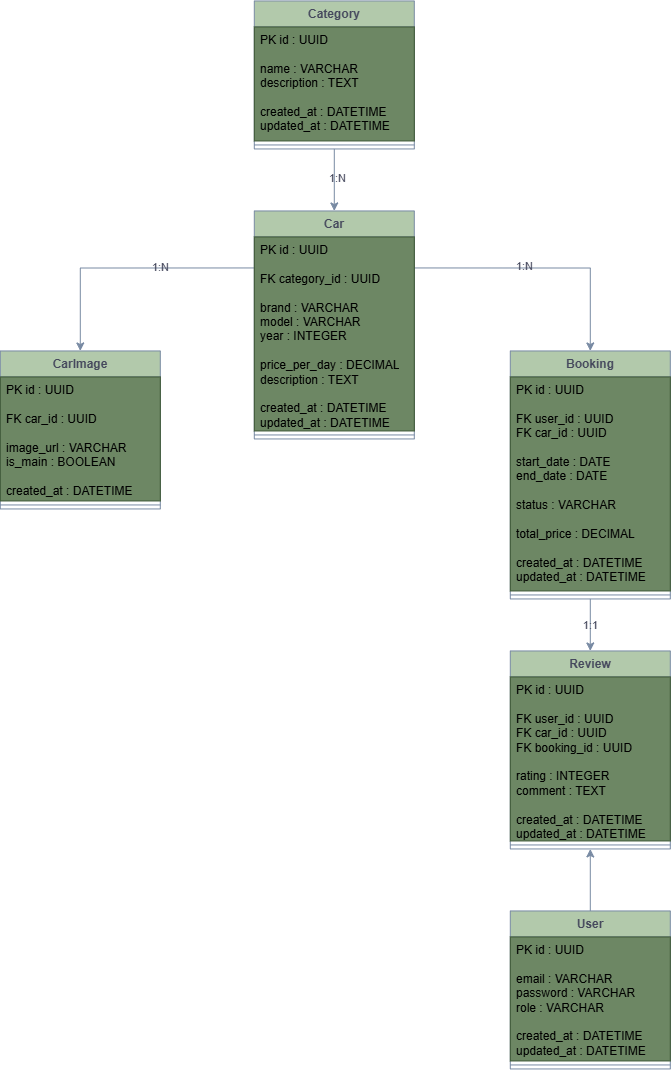

The diagram above was exported from draw.io. Its source (the exported page's mxGraphModel, read from the mxfile embedded in the PNG):
<mxGraphModel dx="1664" dy="874" grid="1" gridSize="10" guides="1" tooltips="1" connect="1" arrows="1" fold="1" page="1" pageScale="1" pageWidth="827" pageHeight="1169" math="0" shadow="0">
  <root>
    <mxCell id="0" />
    <mxCell id="1" parent="0" />
    <mxCell id="daBrrvurwecCdxoaoeVH-37" edge="1" parent="1" source="daBrrvurwecCdxoaoeVH-1" style="edgeStyle=orthogonalEdgeStyle;rounded=0;orthogonalLoop=1;jettySize=auto;html=1;exitX=0.5;exitY=0;exitDx=0;exitDy=0;entryX=0.5;entryY=1;entryDx=0;entryDy=0;fontColor=default;labelBackgroundColor=none;strokeColor=#788AA3;" target="daBrrvurwecCdxoaoeVH-17">
      <mxGeometry relative="1" as="geometry" />
    </mxCell>
    <mxCell id="daBrrvurwecCdxoaoeVH-1" parent="1" style="swimlane;fontStyle=1;align=center;verticalAlign=top;childLayout=stackLayout;horizontal=1;startSize=26;horizontalStack=0;resizeParent=1;resizeParentMax=0;resizeLast=0;collapsible=1;marginBottom=0;whiteSpace=wrap;html=1;labelBackgroundColor=none;fillColor=#B2C9AB;strokeColor=#788AA3;fontColor=#46495D;" value="User" vertex="1">
      <mxGeometry height="158" width="160" x="590" y="940" as="geometry" />
    </mxCell>
    <mxCell id="daBrrvurwecCdxoaoeVH-2" parent="daBrrvurwecCdxoaoeVH-1" style="text;strokeColor=#3A5431;fillColor=#6d8764;align=left;verticalAlign=top;spacingLeft=4;spacingRight=4;overflow=hidden;rotatable=0;points=[[0,0.5],[1,0.5]];portConstraint=eastwest;whiteSpace=wrap;html=1;labelBackgroundColor=none;fontColor=#ffffff;" value="&lt;div&gt;&lt;span style=&quot;color: light-dark(rgb(0, 0, 0), rgb(255, 255, 255));&quot;&gt;PK id : UUID&lt;/span&gt;&lt;/div&gt;&lt;div&gt;&lt;span style=&quot;color: light-dark(rgb(0, 0, 0), rgb(255, 255, 255));&quot;&gt;&lt;br&gt;&lt;/span&gt;&lt;/div&gt;&lt;div&gt;&lt;span style=&quot;color: light-dark(rgb(0, 0, 0), rgb(255, 255, 255));&quot;&gt;email : VARCHAR&lt;/span&gt;&lt;/div&gt;&lt;div&gt;&lt;span style=&quot;color: light-dark(rgb(0, 0, 0), rgb(255, 255, 255));&quot;&gt;password : VARCHAR&lt;/span&gt;&lt;/div&gt;&lt;div&gt;&lt;span style=&quot;color: light-dark(rgb(0, 0, 0), rgb(255, 255, 255));&quot;&gt;role : VARCHAR&lt;/span&gt;&lt;/div&gt;&lt;div&gt;&lt;span style=&quot;color: light-dark(rgb(0, 0, 0), rgb(255, 255, 255));&quot;&gt;&lt;br&gt;&lt;/span&gt;&lt;/div&gt;&lt;div&gt;&lt;span style=&quot;color: light-dark(rgb(0, 0, 0), rgb(255, 255, 255));&quot;&gt;created_at : DATETIME&lt;/span&gt;&lt;/div&gt;&lt;div&gt;&lt;span style=&quot;color: light-dark(rgb(0, 0, 0), rgb(255, 255, 255));&quot;&gt;updated_at : DATETIME&lt;/span&gt;&lt;/div&gt;" vertex="1">
      <mxGeometry height="124" width="160" y="26" as="geometry" />
    </mxCell>
    <mxCell id="daBrrvurwecCdxoaoeVH-3" parent="daBrrvurwecCdxoaoeVH-1" style="line;strokeWidth=1;fillColor=none;align=left;verticalAlign=middle;spacingTop=-1;spacingLeft=3;spacingRight=3;rotatable=0;labelPosition=right;points=[];portConstraint=eastwest;labelBackgroundColor=none;strokeColor=#788AA3;fontColor=#46495D;" value="" vertex="1">
      <mxGeometry height="8" width="160" y="150" as="geometry" />
    </mxCell>
    <mxCell id="daBrrvurwecCdxoaoeVH-26" edge="1" parent="1" source="daBrrvurwecCdxoaoeVH-5" style="edgeStyle=orthogonalEdgeStyle;rounded=0;orthogonalLoop=1;jettySize=auto;html=1;exitX=0.5;exitY=1;exitDx=0;exitDy=0;entryX=0.5;entryY=0;entryDx=0;entryDy=0;fontColor=default;labelBackgroundColor=none;strokeColor=#788AA3;" target="daBrrvurwecCdxoaoeVH-21">
      <mxGeometry relative="1" as="geometry" />
    </mxCell>
    <mxCell id="daBrrvurwecCdxoaoeVH-27" connectable="0" parent="daBrrvurwecCdxoaoeVH-26" style="edgeLabel;html=1;align=center;verticalAlign=middle;resizable=0;points=[];labelBackgroundColor=none;fontColor=#46495D;" value="1:N" vertex="1">
      <mxGeometry relative="1" x="-0.0645" y="3" as="geometry">
        <mxPoint as="offset" />
      </mxGeometry>
    </mxCell>
    <mxCell id="daBrrvurwecCdxoaoeVH-5" parent="1" style="swimlane;fontStyle=1;align=center;verticalAlign=top;childLayout=stackLayout;horizontal=1;startSize=26;horizontalStack=0;resizeParent=1;resizeParentMax=0;resizeLast=0;collapsible=1;marginBottom=0;whiteSpace=wrap;html=1;labelBackgroundColor=none;fillColor=#B2C9AB;strokeColor=#788AA3;fontColor=#46495D;" value="Category" vertex="1">
      <mxGeometry height="148" width="160" x="334" y="30" as="geometry" />
    </mxCell>
    <mxCell id="daBrrvurwecCdxoaoeVH-6" parent="daBrrvurwecCdxoaoeVH-5" style="text;fillColor=#6d8764;align=left;verticalAlign=top;spacingLeft=4;spacingRight=4;overflow=hidden;rotatable=0;points=[[0,0.5],[1,0.5]];portConstraint=eastwest;whiteSpace=wrap;html=1;labelBackgroundColor=none;fontColor=#ffffff;strokeColor=#3A5431;" value="&lt;div&gt;&lt;span style=&quot;color: light-dark(rgb(0, 0, 0), rgb(237, 237, 237));&quot;&gt;PK id : UUID&lt;/span&gt;&lt;/div&gt;&lt;div&gt;&lt;span style=&quot;color: light-dark(rgb(0, 0, 0), rgb(237, 237, 237));&quot;&gt;&lt;br&gt;&lt;/span&gt;&lt;/div&gt;&lt;div&gt;&lt;span style=&quot;color: light-dark(rgb(0, 0, 0), rgb(237, 237, 237));&quot;&gt;name : VARCHAR&lt;/span&gt;&lt;/div&gt;&lt;div&gt;&lt;span style=&quot;color: light-dark(rgb(0, 0, 0), rgb(237, 237, 237));&quot;&gt;description : TEXT&lt;/span&gt;&lt;/div&gt;&lt;div&gt;&lt;span style=&quot;color: light-dark(rgb(0, 0, 0), rgb(237, 237, 237));&quot;&gt;&lt;br&gt;&lt;/span&gt;&lt;/div&gt;&lt;div&gt;&lt;span style=&quot;color: light-dark(rgb(0, 0, 0), rgb(237, 237, 237));&quot;&gt;created_at : DATETIME&lt;/span&gt;&lt;/div&gt;&lt;div&gt;&lt;span style=&quot;color: light-dark(rgb(0, 0, 0), rgb(237, 237, 237));&quot;&gt;updated_at : DATETIME&lt;/span&gt;&lt;/div&gt;" vertex="1">
      <mxGeometry height="114" width="160" y="26" as="geometry" />
    </mxCell>
    <mxCell id="daBrrvurwecCdxoaoeVH-7" parent="daBrrvurwecCdxoaoeVH-5" style="line;strokeWidth=1;fillColor=none;align=left;verticalAlign=middle;spacingTop=-1;spacingLeft=3;spacingRight=3;rotatable=0;labelPosition=right;points=[];portConstraint=eastwest;labelBackgroundColor=none;strokeColor=#788AA3;fontColor=#46495D;" value="" vertex="1">
      <mxGeometry height="8" width="160" y="140" as="geometry" />
    </mxCell>
    <mxCell id="daBrrvurwecCdxoaoeVH-9" parent="1" style="swimlane;fontStyle=1;align=center;verticalAlign=top;childLayout=stackLayout;horizontal=1;startSize=26;horizontalStack=0;resizeParent=1;resizeParentMax=0;resizeLast=0;collapsible=1;marginBottom=0;whiteSpace=wrap;html=1;labelBackgroundColor=none;fillColor=#B2C9AB;strokeColor=#788AA3;fontColor=#46495D;" value="CarImage" vertex="1">
      <mxGeometry height="158" width="160" x="80" y="380" as="geometry" />
    </mxCell>
    <mxCell id="daBrrvurwecCdxoaoeVH-10" parent="daBrrvurwecCdxoaoeVH-9" style="text;align=left;verticalAlign=top;spacingLeft=4;spacingRight=4;overflow=hidden;rotatable=0;points=[[0,0.5],[1,0.5]];portConstraint=eastwest;whiteSpace=wrap;html=1;labelBackgroundColor=none;fillColor=#6d8764;fontColor=#ffffff;strokeColor=#3A5431;" value="&lt;div&gt;&lt;span style=&quot;color: light-dark(rgb(0, 0, 0), rgb(255, 255, 255));&quot;&gt;PK id : UUID&lt;/span&gt;&lt;/div&gt;&lt;div&gt;&lt;span style=&quot;color: light-dark(rgb(0, 0, 0), rgb(255, 255, 255));&quot;&gt;&lt;br&gt;&lt;/span&gt;&lt;/div&gt;&lt;div&gt;&lt;span style=&quot;color: light-dark(rgb(0, 0, 0), rgb(255, 255, 255));&quot;&gt;FK car_id : UUID&lt;/span&gt;&lt;/div&gt;&lt;div&gt;&lt;span style=&quot;color: light-dark(rgb(0, 0, 0), rgb(255, 255, 255));&quot;&gt;&lt;br&gt;&lt;/span&gt;&lt;/div&gt;&lt;div&gt;&lt;span style=&quot;color: light-dark(rgb(0, 0, 0), rgb(255, 255, 255));&quot;&gt;image_url : VARCHAR&lt;/span&gt;&lt;/div&gt;&lt;div&gt;&lt;span style=&quot;color: light-dark(rgb(0, 0, 0), rgb(255, 255, 255));&quot;&gt;is_main : BOOLEAN&lt;/span&gt;&lt;/div&gt;&lt;div&gt;&lt;span style=&quot;color: light-dark(rgb(0, 0, 0), rgb(255, 255, 255));&quot;&gt;&lt;br&gt;&lt;/span&gt;&lt;/div&gt;&lt;div&gt;&lt;span style=&quot;color: light-dark(rgb(0, 0, 0), rgb(255, 255, 255));&quot;&gt;created_at : DATETIME&lt;/span&gt;&lt;/div&gt;" vertex="1">
      <mxGeometry height="124" width="160" y="26" as="geometry" />
    </mxCell>
    <mxCell id="daBrrvurwecCdxoaoeVH-11" parent="daBrrvurwecCdxoaoeVH-9" style="line;strokeWidth=1;fillColor=none;align=left;verticalAlign=middle;spacingTop=-1;spacingLeft=3;spacingRight=3;rotatable=0;labelPosition=right;points=[];portConstraint=eastwest;labelBackgroundColor=none;strokeColor=#788AA3;fontColor=#46495D;" value="" vertex="1">
      <mxGeometry height="8" width="160" y="150" as="geometry" />
    </mxCell>
    <mxCell id="daBrrvurwecCdxoaoeVH-35" edge="1" parent="1" source="daBrrvurwecCdxoaoeVH-13" style="edgeStyle=orthogonalEdgeStyle;rounded=0;orthogonalLoop=1;jettySize=auto;html=1;exitX=0.5;exitY=1;exitDx=0;exitDy=0;entryX=0.5;entryY=0;entryDx=0;entryDy=0;fontColor=default;labelBackgroundColor=none;strokeColor=#788AA3;" target="daBrrvurwecCdxoaoeVH-17">
      <mxGeometry relative="1" as="geometry" />
    </mxCell>
    <mxCell id="daBrrvurwecCdxoaoeVH-36" connectable="0" parent="daBrrvurwecCdxoaoeVH-35" style="edgeLabel;html=1;align=center;verticalAlign=middle;resizable=0;points=[];labelBackgroundColor=none;fontColor=#46495D;" value="1:1" vertex="1">
      <mxGeometry relative="1" x="0.0023" as="geometry">
        <mxPoint as="offset" />
      </mxGeometry>
    </mxCell>
    <mxCell id="daBrrvurwecCdxoaoeVH-13" parent="1" style="swimlane;fontStyle=1;align=center;verticalAlign=top;childLayout=stackLayout;horizontal=1;startSize=26;horizontalStack=0;resizeParent=1;resizeParentMax=0;resizeLast=0;collapsible=1;marginBottom=0;whiteSpace=wrap;html=1;labelBackgroundColor=none;fillColor=#B2C9AB;strokeColor=#788AA3;fontColor=#46495D;" value="Booking" vertex="1">
      <mxGeometry height="248" width="160" x="590" y="380" as="geometry" />
    </mxCell>
    <mxCell id="daBrrvurwecCdxoaoeVH-14" parent="daBrrvurwecCdxoaoeVH-13" style="text;align=left;verticalAlign=top;spacingLeft=4;spacingRight=4;overflow=hidden;rotatable=0;points=[[0,0.5],[1,0.5]];portConstraint=eastwest;whiteSpace=wrap;html=1;labelBackgroundColor=none;fillColor=#6d8764;strokeColor=#3A5431;fontColor=#ffffff;" value="&lt;div&gt;&lt;span style=&quot;color: light-dark(rgb(0, 0, 0), rgb(255, 255, 255));&quot;&gt;PK id : UUID&lt;/span&gt;&lt;/div&gt;&lt;div&gt;&lt;span style=&quot;color: light-dark(rgb(0, 0, 0), rgb(255, 255, 255));&quot;&gt;&lt;br&gt;&lt;/span&gt;&lt;/div&gt;&lt;div&gt;&lt;span style=&quot;color: light-dark(rgb(0, 0, 0), rgb(255, 255, 255));&quot;&gt;FK user_id : UUID&lt;/span&gt;&lt;/div&gt;&lt;div&gt;&lt;span style=&quot;color: light-dark(rgb(0, 0, 0), rgb(255, 255, 255));&quot;&gt;FK car_id : UUID&lt;/span&gt;&lt;/div&gt;&lt;div&gt;&lt;span style=&quot;color: light-dark(rgb(0, 0, 0), rgb(255, 255, 255));&quot;&gt;&lt;br&gt;&lt;/span&gt;&lt;/div&gt;&lt;div&gt;&lt;span style=&quot;color: light-dark(rgb(0, 0, 0), rgb(255, 255, 255));&quot;&gt;start_date : DATE&lt;/span&gt;&lt;/div&gt;&lt;div&gt;&lt;span style=&quot;color: light-dark(rgb(0, 0, 0), rgb(255, 255, 255));&quot;&gt;end_date : DATE&lt;/span&gt;&lt;/div&gt;&lt;div&gt;&lt;span style=&quot;color: light-dark(rgb(0, 0, 0), rgb(255, 255, 255));&quot;&gt;&lt;br&gt;&lt;/span&gt;&lt;/div&gt;&lt;div&gt;&lt;span style=&quot;color: light-dark(rgb(0, 0, 0), rgb(255, 255, 255));&quot;&gt;status : VARCHAR&lt;/span&gt;&lt;/div&gt;&lt;div&gt;&lt;span style=&quot;color: light-dark(rgb(0, 0, 0), rgb(255, 255, 255));&quot;&gt;&lt;br&gt;&lt;/span&gt;&lt;/div&gt;&lt;div&gt;&lt;span style=&quot;color: light-dark(rgb(0, 0, 0), rgb(255, 255, 255));&quot;&gt;total_price : DECIMAL&lt;/span&gt;&lt;/div&gt;&lt;div&gt;&lt;span style=&quot;color: light-dark(rgb(0, 0, 0), rgb(255, 255, 255));&quot;&gt;&lt;br&gt;&lt;/span&gt;&lt;/div&gt;&lt;div&gt;&lt;span style=&quot;color: light-dark(rgb(0, 0, 0), rgb(255, 255, 255));&quot;&gt;created_at : DATETIME&lt;/span&gt;&lt;/div&gt;&lt;div&gt;&lt;span style=&quot;color: light-dark(rgb(0, 0, 0), rgb(255, 255, 255));&quot;&gt;updated_at : DATETIME&lt;/span&gt;&lt;/div&gt;" vertex="1">
      <mxGeometry height="214" width="160" y="26" as="geometry" />
    </mxCell>
    <mxCell id="daBrrvurwecCdxoaoeVH-15" parent="daBrrvurwecCdxoaoeVH-13" style="line;strokeWidth=1;fillColor=none;align=left;verticalAlign=middle;spacingTop=-1;spacingLeft=3;spacingRight=3;rotatable=0;labelPosition=right;points=[];portConstraint=eastwest;labelBackgroundColor=none;strokeColor=#788AA3;fontColor=#46495D;" value="" vertex="1">
      <mxGeometry height="8" width="160" y="240" as="geometry" />
    </mxCell>
    <mxCell id="daBrrvurwecCdxoaoeVH-17" parent="1" style="swimlane;fontStyle=1;align=center;verticalAlign=top;childLayout=stackLayout;horizontal=1;startSize=26;horizontalStack=0;resizeParent=1;resizeParentMax=0;resizeLast=0;collapsible=1;marginBottom=0;whiteSpace=wrap;html=1;labelBackgroundColor=none;fillColor=#B2C9AB;strokeColor=#788AA3;fontColor=#46495D;" value="Review" vertex="1">
      <mxGeometry height="198" width="160" x="590" y="680" as="geometry" />
    </mxCell>
    <mxCell id="daBrrvurwecCdxoaoeVH-18" parent="daBrrvurwecCdxoaoeVH-17" style="text;strokeColor=#3A5431;fillColor=#6d8764;align=left;verticalAlign=top;spacingLeft=4;spacingRight=4;overflow=hidden;rotatable=0;points=[[0,0.5],[1,0.5]];portConstraint=eastwest;whiteSpace=wrap;html=1;labelBackgroundColor=none;fontColor=#ffffff;" value="&lt;div&gt;&lt;span style=&quot;color: light-dark(rgb(0, 0, 0), rgb(239, 255, 250));&quot;&gt;PK id : UUID&lt;/span&gt;&lt;/div&gt;&lt;div&gt;&lt;span style=&quot;color: light-dark(rgb(0, 0, 0), rgb(237, 255, 252));&quot;&gt;&lt;br&gt;&lt;/span&gt;&lt;/div&gt;&lt;div&gt;&lt;span style=&quot;color: light-dark(rgb(0, 0, 0), rgb(237, 255, 252));&quot;&gt;FK user_id : UUID&lt;/span&gt;&lt;/div&gt;&lt;div&gt;&lt;span style=&quot;color: light-dark(rgb(0, 0, 0), rgb(237, 255, 252));&quot;&gt;FK car_id : UUID&lt;/span&gt;&lt;/div&gt;&lt;div&gt;&lt;span style=&quot;color: light-dark(rgb(0, 0, 0), rgb(237, 255, 252));&quot;&gt;FK booking_id : UUID&lt;/span&gt;&lt;/div&gt;&lt;div&gt;&lt;span style=&quot;color: light-dark(rgb(0, 0, 0), rgb(237, 255, 252));&quot;&gt;&lt;br&gt;&lt;/span&gt;&lt;/div&gt;&lt;div&gt;&lt;span style=&quot;color: light-dark(rgb(0, 0, 0), rgb(237, 255, 252));&quot;&gt;rating : INTEGER&lt;/span&gt;&lt;/div&gt;&lt;div&gt;&lt;span style=&quot;color: light-dark(rgb(0, 0, 0), rgb(237, 255, 252));&quot;&gt;comment : TEXT&lt;/span&gt;&lt;/div&gt;&lt;div&gt;&lt;span style=&quot;color: light-dark(rgb(0, 0, 0), rgb(237, 255, 252));&quot;&gt;&lt;br&gt;&lt;/span&gt;&lt;/div&gt;&lt;div&gt;&lt;span style=&quot;color: light-dark(rgb(0, 0, 0), rgb(237, 255, 252));&quot;&gt;created_at : DATETIME&lt;/span&gt;&lt;/div&gt;&lt;div&gt;&lt;span style=&quot;color: light-dark(rgb(0, 0, 0), rgb(237, 255, 252));&quot;&gt;updated_at : DATETIME&lt;/span&gt;&lt;/div&gt;" vertex="1">
      <mxGeometry height="164" width="160" y="26" as="geometry" />
    </mxCell>
    <mxCell id="daBrrvurwecCdxoaoeVH-19" parent="daBrrvurwecCdxoaoeVH-17" style="line;strokeWidth=1;fillColor=none;align=left;verticalAlign=middle;spacingTop=-1;spacingLeft=3;spacingRight=3;rotatable=0;labelPosition=right;points=[];portConstraint=eastwest;labelBackgroundColor=none;strokeColor=#788AA3;fontColor=#46495D;" value="" vertex="1">
      <mxGeometry height="8" width="160" y="190" as="geometry" />
    </mxCell>
    <mxCell id="daBrrvurwecCdxoaoeVH-30" edge="1" parent="1" source="daBrrvurwecCdxoaoeVH-21" style="edgeStyle=orthogonalEdgeStyle;rounded=0;orthogonalLoop=1;jettySize=auto;html=1;exitX=0;exitY=0.25;exitDx=0;exitDy=0;entryX=0.5;entryY=0;entryDx=0;entryDy=0;fontColor=default;labelBackgroundColor=none;strokeColor=#788AA3;" target="daBrrvurwecCdxoaoeVH-9">
      <mxGeometry relative="1" as="geometry" />
    </mxCell>
    <mxCell id="daBrrvurwecCdxoaoeVH-33" connectable="0" parent="daBrrvurwecCdxoaoeVH-30" style="edgeLabel;html=1;align=center;verticalAlign=middle;resizable=0;points=[];labelBackgroundColor=none;fontColor=#46495D;" value="1:N" vertex="1">
      <mxGeometry relative="1" x="-0.2651" y="-1" as="geometry">
        <mxPoint as="offset" />
      </mxGeometry>
    </mxCell>
    <mxCell id="daBrrvurwecCdxoaoeVH-31" edge="1" parent="1" source="daBrrvurwecCdxoaoeVH-21" style="edgeStyle=orthogonalEdgeStyle;rounded=0;orthogonalLoop=1;jettySize=auto;html=1;exitX=1;exitY=0.25;exitDx=0;exitDy=0;entryX=0.5;entryY=0;entryDx=0;entryDy=0;fontColor=default;labelBackgroundColor=none;strokeColor=#788AA3;" target="daBrrvurwecCdxoaoeVH-13">
      <mxGeometry relative="1" as="geometry" />
    </mxCell>
    <mxCell id="daBrrvurwecCdxoaoeVH-34" connectable="0" parent="daBrrvurwecCdxoaoeVH-31" style="edgeLabel;html=1;align=center;verticalAlign=middle;resizable=0;points=[];labelBackgroundColor=none;fontColor=#46495D;" value="1:N" vertex="1">
      <mxGeometry relative="1" x="-0.1576" y="2" as="geometry">
        <mxPoint as="offset" />
      </mxGeometry>
    </mxCell>
    <mxCell id="daBrrvurwecCdxoaoeVH-21" parent="1" style="swimlane;fontStyle=1;align=center;verticalAlign=top;childLayout=stackLayout;horizontal=1;startSize=26;horizontalStack=0;resizeParent=1;resizeParentMax=0;resizeLast=0;collapsible=1;marginBottom=0;whiteSpace=wrap;html=1;labelBackgroundColor=none;fillColor=#B2C9AB;strokeColor=#788AA3;fontColor=#46495D;" value="Car" vertex="1">
      <mxGeometry height="228" width="160" x="334" y="240" as="geometry" />
    </mxCell>
    <mxCell id="daBrrvurwecCdxoaoeVH-22" parent="daBrrvurwecCdxoaoeVH-21" style="text;align=left;verticalAlign=top;spacingLeft=4;spacingRight=4;overflow=hidden;rotatable=0;points=[[0,0.5],[1,0.5]];portConstraint=eastwest;whiteSpace=wrap;html=1;labelBackgroundColor=none;fillColor=#6d8764;strokeColor=#3A5431;fontColor=#ffffff;" value="&lt;div&gt;&lt;span style=&quot;color: light-dark(rgb(0, 0, 0), rgb(255, 255, 255));&quot;&gt;PK id : UUID&lt;/span&gt;&lt;/div&gt;&lt;div&gt;&lt;span style=&quot;color: light-dark(rgb(0, 0, 0), rgb(255, 255, 255));&quot;&gt;&lt;br&gt;&lt;/span&gt;&lt;/div&gt;&lt;div&gt;&lt;span style=&quot;color: light-dark(rgb(0, 0, 0), rgb(255, 255, 255));&quot;&gt;FK category_id : UUID&lt;/span&gt;&lt;/div&gt;&lt;div&gt;&lt;span style=&quot;color: light-dark(rgb(0, 0, 0), rgb(255, 255, 255));&quot;&gt;&lt;br&gt;&lt;/span&gt;&lt;/div&gt;&lt;div&gt;&lt;span style=&quot;color: light-dark(rgb(0, 0, 0), rgb(255, 255, 255));&quot;&gt;brand : VARCHAR&lt;/span&gt;&lt;/div&gt;&lt;div&gt;&lt;span style=&quot;color: light-dark(rgb(0, 0, 0), rgb(255, 255, 255));&quot;&gt;model : VARCHAR&lt;/span&gt;&lt;/div&gt;&lt;div&gt;&lt;span style=&quot;color: light-dark(rgb(0, 0, 0), rgb(255, 255, 255));&quot;&gt;year : INTEGER&lt;/span&gt;&lt;/div&gt;&lt;div&gt;&lt;span style=&quot;color: light-dark(rgb(0, 0, 0), rgb(255, 255, 255));&quot;&gt;&lt;br&gt;&lt;/span&gt;&lt;/div&gt;&lt;div&gt;&lt;span style=&quot;color: light-dark(rgb(0, 0, 0), rgb(255, 255, 255));&quot;&gt;price_per_day : DECIMAL&lt;/span&gt;&lt;/div&gt;&lt;div&gt;&lt;span style=&quot;color: light-dark(rgb(0, 0, 0), rgb(255, 255, 255));&quot;&gt;description : TEXT&lt;/span&gt;&lt;/div&gt;&lt;div&gt;&lt;span style=&quot;color: light-dark(rgb(0, 0, 0), rgb(255, 255, 255));&quot;&gt;&lt;br&gt;&lt;/span&gt;&lt;/div&gt;&lt;div&gt;&lt;span style=&quot;color: light-dark(rgb(0, 0, 0), rgb(255, 255, 255));&quot;&gt;created_at : DATETIME&lt;/span&gt;&lt;/div&gt;&lt;div&gt;&lt;span style=&quot;color: light-dark(rgb(0, 0, 0), rgb(255, 255, 255));&quot;&gt;updated_at : DATETIME&lt;/span&gt;&lt;/div&gt;" vertex="1">
      <mxGeometry height="194" width="160" y="26" as="geometry" />
    </mxCell>
    <mxCell id="daBrrvurwecCdxoaoeVH-23" parent="daBrrvurwecCdxoaoeVH-21" style="line;strokeWidth=1;fillColor=none;align=left;verticalAlign=middle;spacingTop=-1;spacingLeft=3;spacingRight=3;rotatable=0;labelPosition=right;points=[];portConstraint=eastwest;labelBackgroundColor=none;strokeColor=#788AA3;fontColor=#46495D;" value="" vertex="1">
      <mxGeometry height="8" width="160" y="220" as="geometry" />
    </mxCell>
  </root>
</mxGraphModel>